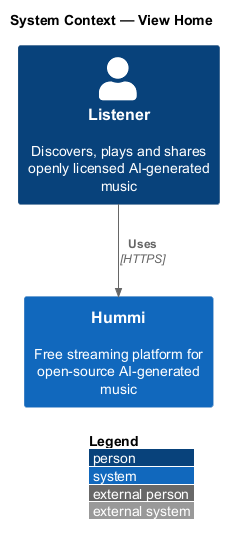

The diagram above was rendered by PlantUML. Its source (embedded in the PNG):
@startuml
!include <C4/C4_Context>
LAYOUT_WITH_LEGEND()
title System Context — View Home

Person(listener, "Listener", "Discovers, plays and shares openly licensed AI-generated music")
System(hummi, "Hummi", "Free streaming platform for open-source AI-generated music")
Rel(listener, hummi, "Uses", "HTTPS")
@enduml